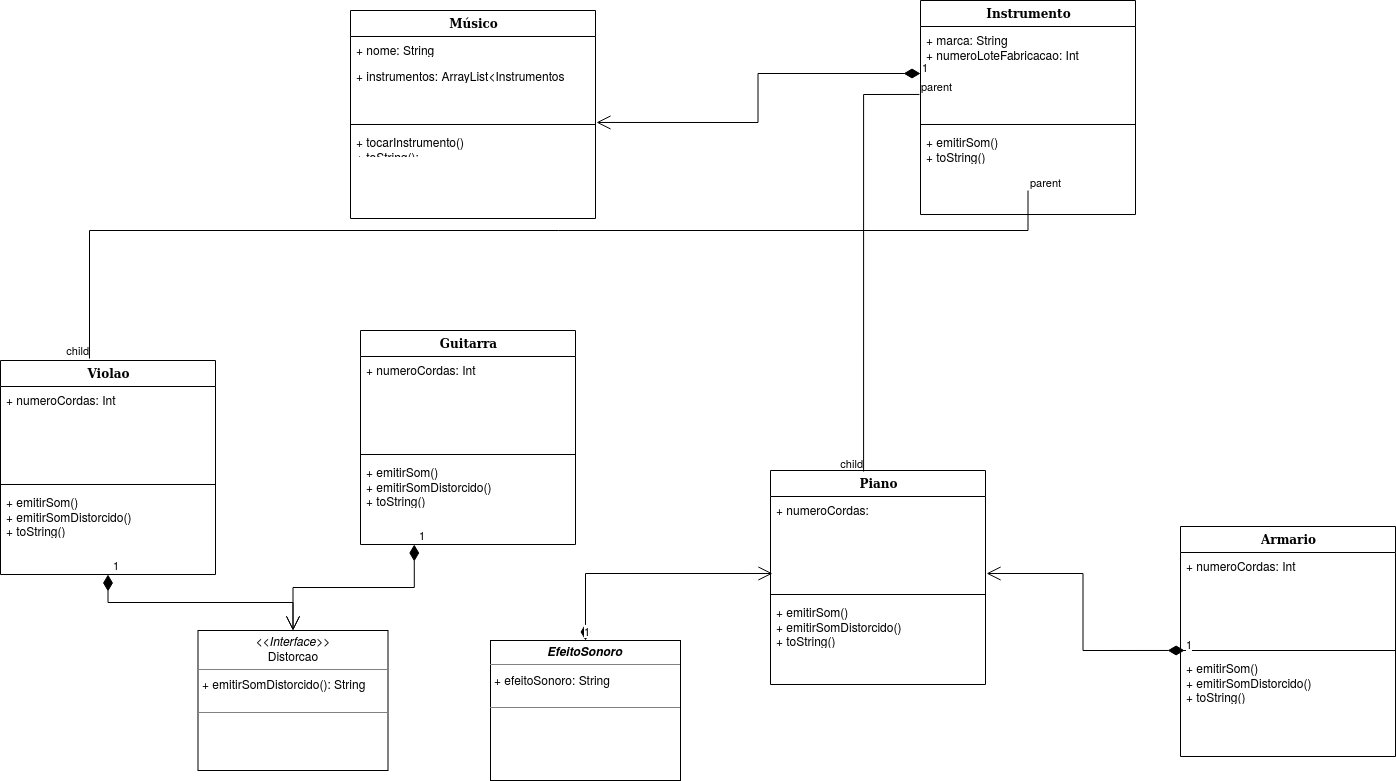

The diagram above was exported from draw.io. Its source (the exported page's mxGraphModel, read from the mxfile embedded in the PNG):
<mxGraphModel dx="1357" dy="807" grid="1" gridSize="10" guides="1" tooltips="1" connect="1" arrows="1" fold="1" page="1" pageScale="1" pageWidth="1100" pageHeight="850" background="none" math="0" shadow="0">
  <root>
    <mxCell id="0" />
    <mxCell id="1" parent="0" />
    <mxCell id="235556782a83e6d0-1" value="Instrumento" style="swimlane;html=1;fontStyle=1;align=center;verticalAlign=top;childLayout=stackLayout;horizontal=1;startSize=26;horizontalStack=0;resizeParent=1;resizeLast=0;collapsible=1;marginBottom=0;swimlaneFillColor=#ffffff;rounded=0;shadow=0;comic=0;labelBackgroundColor=none;strokeWidth=1;fillColor=none;fontFamily=Verdana;fontSize=12" parent="1" vertex="1">
      <mxGeometry x="1350" y="80" width="215" height="214" as="geometry" />
    </mxCell>
    <mxCell id="235556782a83e6d0-2" value="&lt;div&gt;+ marca: String &lt;br&gt;&lt;/div&gt;&lt;div&gt;+ numeroLoteFabricacao: Int&lt;br&gt;&lt;/div&gt;" style="text;html=1;strokeColor=none;fillColor=none;align=left;verticalAlign=top;spacingLeft=4;spacingRight=4;whiteSpace=wrap;overflow=hidden;rotatable=0;points=[[0,0.5],[1,0.5]];portConstraint=eastwest;" parent="235556782a83e6d0-1" vertex="1">
      <mxGeometry y="26" width="215" height="94" as="geometry" />
    </mxCell>
    <mxCell id="235556782a83e6d0-6" value="" style="line;html=1;strokeWidth=1;fillColor=none;align=left;verticalAlign=middle;spacingTop=-1;spacingLeft=3;spacingRight=3;rotatable=0;labelPosition=right;points=[];portConstraint=eastwest;" parent="235556782a83e6d0-1" vertex="1">
      <mxGeometry y="120" width="215" height="8" as="geometry" />
    </mxCell>
    <mxCell id="235556782a83e6d0-7" value="&lt;div&gt;+ emitirSom()&lt;/div&gt;&lt;div&gt;+ toString()&lt;br&gt;&lt;/div&gt;" style="text;html=1;strokeColor=none;fillColor=none;align=left;verticalAlign=top;spacingLeft=4;spacingRight=4;whiteSpace=wrap;overflow=hidden;rotatable=0;points=[[0,0.5],[1,0.5]];portConstraint=eastwest;" parent="235556782a83e6d0-1" vertex="1">
      <mxGeometry y="128" width="215" height="62" as="geometry" />
    </mxCell>
    <mxCell id="78961159f06e98e8-17" value="Músico" style="swimlane;html=1;fontStyle=1;align=center;verticalAlign=top;childLayout=stackLayout;horizontal=1;startSize=26;horizontalStack=0;resizeParent=1;resizeLast=0;collapsible=1;marginBottom=0;swimlaneFillColor=#ffffff;rounded=0;shadow=0;comic=0;labelBackgroundColor=none;strokeWidth=1;fillColor=none;fontFamily=Verdana;fontSize=12" parent="1" vertex="1">
      <mxGeometry x="780" y="90" width="245" height="208" as="geometry" />
    </mxCell>
    <mxCell id="78961159f06e98e8-23" value="&lt;div&gt;+ nome: String&lt;/div&gt;" style="text;html=1;strokeColor=none;fillColor=none;align=left;verticalAlign=top;spacingLeft=4;spacingRight=4;whiteSpace=wrap;overflow=hidden;rotatable=0;points=[[0,0.5],[1,0.5]];portConstraint=eastwest;" parent="78961159f06e98e8-17" vertex="1">
      <mxGeometry y="26" width="245" height="26" as="geometry" />
    </mxCell>
    <mxCell id="78961159f06e98e8-24" value="+ instrumentos: ArrayList&amp;lt;Instrumentos" style="text;html=1;strokeColor=none;fillColor=none;align=left;verticalAlign=top;spacingLeft=4;spacingRight=4;whiteSpace=wrap;overflow=hidden;rotatable=0;points=[[0,0.5],[1,0.5]];portConstraint=eastwest;" parent="78961159f06e98e8-17" vertex="1">
      <mxGeometry y="52" width="245" height="58" as="geometry" />
    </mxCell>
    <mxCell id="78961159f06e98e8-19" value="" style="line;html=1;strokeWidth=1;fillColor=none;align=left;verticalAlign=middle;spacingTop=-1;spacingLeft=3;spacingRight=3;rotatable=0;labelPosition=right;points=[];portConstraint=eastwest;" parent="78961159f06e98e8-17" vertex="1">
      <mxGeometry y="110" width="245" height="8" as="geometry" />
    </mxCell>
    <mxCell id="78961159f06e98e8-27" value="&lt;div&gt;+ tocarInstrumento()&lt;/div&gt;&lt;div&gt;+ toString();&lt;br&gt; &lt;/div&gt;" style="text;html=1;strokeColor=none;fillColor=none;align=left;verticalAlign=top;spacingLeft=4;spacingRight=4;whiteSpace=wrap;overflow=hidden;rotatable=0;points=[[0,0.5],[1,0.5]];portConstraint=eastwest;" parent="78961159f06e98e8-17" vertex="1">
      <mxGeometry y="118" width="245" height="26" as="geometry" />
    </mxCell>
    <mxCell id="b94bc138ca980ef-1" value="&lt;p style=&quot;margin:0px;margin-top:4px;text-align:center;&quot;&gt;&lt;b&gt;&lt;i&gt;EfeitoSonoro&lt;/i&gt;&lt;/b&gt;&lt;br&gt;&lt;/p&gt;&lt;hr size=&quot;1&quot;&gt;&lt;p style=&quot;margin:0px;margin-left:4px;&quot;&gt;+ efeitoSonoro: String&lt;br&gt;&lt;br&gt;&lt;/p&gt;&lt;hr size=&quot;1&quot;&gt;&lt;p style=&quot;margin:0px;margin-left:4px;&quot;&gt;&lt;br&gt;&lt;br&gt;&lt;/p&gt;" style="verticalAlign=top;align=left;overflow=fill;fontSize=12;fontFamily=Helvetica;html=1;rounded=0;shadow=0;comic=0;labelBackgroundColor=none;strokeWidth=1" parent="1" vertex="1">
      <mxGeometry x="920" y="720" width="190" height="140" as="geometry" />
    </mxCell>
    <mxCell id="jvwr-A9ielPyj1RAejuT-10" value="Piano" style="swimlane;html=1;fontStyle=1;align=center;verticalAlign=top;childLayout=stackLayout;horizontal=1;startSize=26;horizontalStack=0;resizeParent=1;resizeLast=0;collapsible=1;marginBottom=0;swimlaneFillColor=#ffffff;rounded=0;shadow=0;comic=0;labelBackgroundColor=none;strokeWidth=1;fillColor=none;fontFamily=Verdana;fontSize=12" vertex="1" parent="1">
      <mxGeometry x="1200" y="550" width="215" height="214" as="geometry" />
    </mxCell>
    <mxCell id="jvwr-A9ielPyj1RAejuT-11" value="+ numeroCordas: " style="text;html=1;strokeColor=none;fillColor=none;align=left;verticalAlign=top;spacingLeft=4;spacingRight=4;whiteSpace=wrap;overflow=hidden;rotatable=0;points=[[0,0.5],[1,0.5]];portConstraint=eastwest;" vertex="1" parent="jvwr-A9ielPyj1RAejuT-10">
      <mxGeometry y="26" width="215" height="94" as="geometry" />
    </mxCell>
    <mxCell id="jvwr-A9ielPyj1RAejuT-12" value="" style="line;html=1;strokeWidth=1;fillColor=none;align=left;verticalAlign=middle;spacingTop=-1;spacingLeft=3;spacingRight=3;rotatable=0;labelPosition=right;points=[];portConstraint=eastwest;" vertex="1" parent="jvwr-A9ielPyj1RAejuT-10">
      <mxGeometry y="120" width="215" height="8" as="geometry" />
    </mxCell>
    <mxCell id="jvwr-A9ielPyj1RAejuT-13" value="&lt;div&gt;+ emitirSom()&lt;/div&gt;&lt;div&gt;+ emitirSomDistorcido()&lt;/div&gt;&lt;div&gt;+ toString()&lt;br&gt;&lt;/div&gt;" style="text;html=1;strokeColor=none;fillColor=none;align=left;verticalAlign=top;spacingLeft=4;spacingRight=4;whiteSpace=wrap;overflow=hidden;rotatable=0;points=[[0,0.5],[1,0.5]];portConstraint=eastwest;" vertex="1" parent="jvwr-A9ielPyj1RAejuT-10">
      <mxGeometry y="128" width="215" height="62" as="geometry" />
    </mxCell>
    <mxCell id="jvwr-A9ielPyj1RAejuT-19" value="Armario" style="swimlane;html=1;fontStyle=1;align=center;verticalAlign=top;childLayout=stackLayout;horizontal=1;startSize=26;horizontalStack=0;resizeParent=1;resizeLast=0;collapsible=1;marginBottom=0;swimlaneFillColor=#ffffff;rounded=0;shadow=0;comic=0;labelBackgroundColor=none;strokeWidth=1;fillColor=none;fontFamily=Verdana;fontSize=12" vertex="1" parent="1">
      <mxGeometry x="1610" y="606" width="215" height="230" as="geometry" />
    </mxCell>
    <mxCell id="jvwr-A9ielPyj1RAejuT-20" value="+ numeroCordas: Int" style="text;html=1;strokeColor=none;fillColor=none;align=left;verticalAlign=top;spacingLeft=4;spacingRight=4;whiteSpace=wrap;overflow=hidden;rotatable=0;points=[[0,0.5],[1,0.5]];portConstraint=eastwest;" vertex="1" parent="jvwr-A9ielPyj1RAejuT-19">
      <mxGeometry y="26" width="215" height="94" as="geometry" />
    </mxCell>
    <mxCell id="jvwr-A9ielPyj1RAejuT-21" value="" style="line;html=1;strokeWidth=1;fillColor=none;align=left;verticalAlign=middle;spacingTop=-1;spacingLeft=3;spacingRight=3;rotatable=0;labelPosition=right;points=[];portConstraint=eastwest;" vertex="1" parent="jvwr-A9ielPyj1RAejuT-19">
      <mxGeometry y="120" width="215" height="8" as="geometry" />
    </mxCell>
    <mxCell id="jvwr-A9ielPyj1RAejuT-22" value="&lt;div&gt;+ emitirSom()&lt;/div&gt;&lt;div&gt;+ emitirSomDistorcido()&lt;/div&gt;&lt;div&gt;+ toString()&lt;br&gt;&lt;/div&gt;" style="text;html=1;strokeColor=none;fillColor=none;align=left;verticalAlign=top;spacingLeft=4;spacingRight=4;whiteSpace=wrap;overflow=hidden;rotatable=0;points=[[0,0.5],[1,0.5]];portConstraint=eastwest;" vertex="1" parent="jvwr-A9ielPyj1RAejuT-19">
      <mxGeometry y="128" width="215" height="62" as="geometry" />
    </mxCell>
    <mxCell id="jvwr-A9ielPyj1RAejuT-23" value="&lt;p style=&quot;margin:0px;margin-top:4px;text-align:center;&quot;&gt;&lt;i&gt;&amp;lt;&amp;lt;Interface&amp;gt;&amp;gt;&lt;/i&gt;&lt;br&gt;Distorcao&lt;br&gt;&lt;/p&gt;&lt;hr size=&quot;1&quot;&gt;&lt;p style=&quot;margin:0px;margin-left:4px;&quot;&gt;+ emitirSomDistorcido(): String&lt;br&gt;&lt;br&gt;&lt;/p&gt;&lt;hr size=&quot;1&quot;&gt;&lt;p style=&quot;margin:0px;margin-left:4px;&quot;&gt;&lt;br&gt;&lt;br&gt;&lt;/p&gt;" style="verticalAlign=top;align=left;overflow=fill;fontSize=12;fontFamily=Helvetica;html=1;rounded=0;shadow=0;comic=0;labelBackgroundColor=none;strokeWidth=1" vertex="1" parent="1">
      <mxGeometry x="627.5" y="710" width="190" height="140" as="geometry" />
    </mxCell>
    <mxCell id="jvwr-A9ielPyj1RAejuT-6" value="Violao" style="swimlane;html=1;fontStyle=1;align=center;verticalAlign=top;childLayout=stackLayout;horizontal=1;startSize=26;horizontalStack=0;resizeParent=1;resizeLast=0;collapsible=1;marginBottom=0;swimlaneFillColor=#ffffff;rounded=0;shadow=0;comic=0;labelBackgroundColor=none;strokeWidth=1;fillColor=none;fontFamily=Verdana;fontSize=12" vertex="1" parent="1">
      <mxGeometry x="430" y="440" width="215" height="214" as="geometry" />
    </mxCell>
    <mxCell id="jvwr-A9ielPyj1RAejuT-7" value="+ numeroCordas: Int" style="text;html=1;strokeColor=none;fillColor=none;align=left;verticalAlign=top;spacingLeft=4;spacingRight=4;whiteSpace=wrap;overflow=hidden;rotatable=0;points=[[0,0.5],[1,0.5]];portConstraint=eastwest;" vertex="1" parent="jvwr-A9ielPyj1RAejuT-6">
      <mxGeometry y="26" width="215" height="94" as="geometry" />
    </mxCell>
    <mxCell id="jvwr-A9ielPyj1RAejuT-8" value="" style="line;html=1;strokeWidth=1;fillColor=none;align=left;verticalAlign=middle;spacingTop=-1;spacingLeft=3;spacingRight=3;rotatable=0;labelPosition=right;points=[];portConstraint=eastwest;" vertex="1" parent="jvwr-A9ielPyj1RAejuT-6">
      <mxGeometry y="120" width="215" height="8" as="geometry" />
    </mxCell>
    <mxCell id="jvwr-A9ielPyj1RAejuT-9" value="&lt;div&gt;+ emitirSom()&lt;/div&gt;&lt;div&gt;+ emitirSomDistorcido()&lt;/div&gt;&lt;div&gt;+ toString()&lt;br&gt;&lt;/div&gt;" style="text;html=1;strokeColor=none;fillColor=none;align=left;verticalAlign=top;spacingLeft=4;spacingRight=4;whiteSpace=wrap;overflow=hidden;rotatable=0;points=[[0,0.5],[1,0.5]];portConstraint=eastwest;" vertex="1" parent="jvwr-A9ielPyj1RAejuT-6">
      <mxGeometry y="128" width="215" height="62" as="geometry" />
    </mxCell>
    <mxCell id="jvwr-A9ielPyj1RAejuT-2" value="Guitarra" style="swimlane;html=1;fontStyle=1;align=center;verticalAlign=top;childLayout=stackLayout;horizontal=1;startSize=26;horizontalStack=0;resizeParent=1;resizeLast=0;collapsible=1;marginBottom=0;swimlaneFillColor=#ffffff;rounded=0;shadow=0;comic=0;labelBackgroundColor=none;strokeWidth=1;fillColor=none;fontFamily=Verdana;fontSize=12" vertex="1" parent="1">
      <mxGeometry x="790" y="410" width="215" height="214" as="geometry" />
    </mxCell>
    <mxCell id="jvwr-A9ielPyj1RAejuT-3" value="+ numeroCordas: Int" style="text;html=1;strokeColor=none;fillColor=none;align=left;verticalAlign=top;spacingLeft=4;spacingRight=4;whiteSpace=wrap;overflow=hidden;rotatable=0;points=[[0,0.5],[1,0.5]];portConstraint=eastwest;" vertex="1" parent="jvwr-A9ielPyj1RAejuT-2">
      <mxGeometry y="26" width="215" height="94" as="geometry" />
    </mxCell>
    <mxCell id="jvwr-A9ielPyj1RAejuT-4" value="" style="line;html=1;strokeWidth=1;fillColor=none;align=left;verticalAlign=middle;spacingTop=-1;spacingLeft=3;spacingRight=3;rotatable=0;labelPosition=right;points=[];portConstraint=eastwest;" vertex="1" parent="jvwr-A9ielPyj1RAejuT-2">
      <mxGeometry y="120" width="215" height="8" as="geometry" />
    </mxCell>
    <mxCell id="jvwr-A9ielPyj1RAejuT-5" value="&lt;div&gt;+ emitirSom()&lt;/div&gt;&lt;div&gt;+ emitirSomDistorcido()&lt;/div&gt;&lt;div&gt;+ toString()&lt;br&gt;&lt;/div&gt;" style="text;html=1;strokeColor=none;fillColor=none;align=left;verticalAlign=top;spacingLeft=4;spacingRight=4;whiteSpace=wrap;overflow=hidden;rotatable=0;points=[[0,0.5],[1,0.5]];portConstraint=eastwest;" vertex="1" parent="jvwr-A9ielPyj1RAejuT-2">
      <mxGeometry y="128" width="215" height="62" as="geometry" />
    </mxCell>
    <mxCell id="jvwr-A9ielPyj1RAejuT-31" value="1" style="endArrow=open;html=1;endSize=12;startArrow=diamondThin;startSize=14;startFill=1;edgeStyle=orthogonalEdgeStyle;align=left;verticalAlign=bottom;rounded=0;entryX=0.009;entryY=0.819;entryDx=0;entryDy=0;entryPerimeter=0;" edge="1" parent="1" source="b94bc138ca980ef-1" target="jvwr-A9ielPyj1RAejuT-11">
      <mxGeometry x="-1" y="3" relative="1" as="geometry">
        <mxPoint x="800" y="729.5" as="sourcePoint" />
        <mxPoint x="960" y="729.5" as="targetPoint" />
      </mxGeometry>
    </mxCell>
    <mxCell id="jvwr-A9ielPyj1RAejuT-32" value="1" style="endArrow=open;html=1;endSize=12;startArrow=diamondThin;startSize=14;startFill=1;edgeStyle=orthogonalEdgeStyle;align=left;verticalAlign=bottom;rounded=0;exitX=0.019;exitY=-0.065;exitDx=0;exitDy=0;exitPerimeter=0;entryX=1.005;entryY=0.819;entryDx=0;entryDy=0;entryPerimeter=0;" edge="1" parent="1" source="jvwr-A9ielPyj1RAejuT-22" target="jvwr-A9ielPyj1RAejuT-11">
      <mxGeometry x="-1" y="3" relative="1" as="geometry">
        <mxPoint x="1170" y="520" as="sourcePoint" />
        <mxPoint x="1170" y="730" as="targetPoint" />
      </mxGeometry>
    </mxCell>
    <mxCell id="jvwr-A9ielPyj1RAejuT-34" value="1" style="endArrow=open;html=1;endSize=12;startArrow=diamondThin;startSize=14;startFill=1;edgeStyle=orthogonalEdgeStyle;align=left;verticalAlign=bottom;rounded=0;entryX=0.5;entryY=0;entryDx=0;entryDy=0;exitX=0.25;exitY=1;exitDx=0;exitDy=0;" edge="1" parent="1" source="jvwr-A9ielPyj1RAejuT-2" target="jvwr-A9ielPyj1RAejuT-23">
      <mxGeometry x="-1" y="3" relative="1" as="geometry">
        <mxPoint x="600" y="606" as="sourcePoint" />
        <mxPoint x="760" y="606" as="targetPoint" />
      </mxGeometry>
    </mxCell>
    <mxCell id="jvwr-A9ielPyj1RAejuT-35" value="1" style="endArrow=open;html=1;endSize=12;startArrow=diamondThin;startSize=14;startFill=1;edgeStyle=orthogonalEdgeStyle;align=left;verticalAlign=bottom;rounded=0;entryX=0.5;entryY=0;entryDx=0;entryDy=0;exitX=0.5;exitY=1;exitDx=0;exitDy=0;" edge="1" parent="1" source="jvwr-A9ielPyj1RAejuT-6" target="jvwr-A9ielPyj1RAejuT-23">
      <mxGeometry x="-1" y="3" relative="1" as="geometry">
        <mxPoint x="270" y="610" as="sourcePoint" />
        <mxPoint x="510" y="650" as="targetPoint" />
      </mxGeometry>
    </mxCell>
    <mxCell id="jvwr-A9ielPyj1RAejuT-36" value="" style="endArrow=none;html=1;edgeStyle=orthogonalEdgeStyle;rounded=0;entryX=0.433;entryY=0.005;entryDx=0;entryDy=0;entryPerimeter=0;exitX=-0.005;exitY=0.723;exitDx=0;exitDy=0;exitPerimeter=0;" edge="1" parent="1" source="235556782a83e6d0-2" target="jvwr-A9ielPyj1RAejuT-10">
      <mxGeometry relative="1" as="geometry">
        <mxPoint x="930" y="330" as="sourcePoint" />
        <mxPoint x="1180" y="410" as="targetPoint" />
      </mxGeometry>
    </mxCell>
    <mxCell id="jvwr-A9ielPyj1RAejuT-37" value="parent" style="edgeLabel;resizable=0;html=1;align=left;verticalAlign=bottom;" connectable="0" vertex="1" parent="jvwr-A9ielPyj1RAejuT-36">
      <mxGeometry x="-1" relative="1" as="geometry" />
    </mxCell>
    <mxCell id="jvwr-A9ielPyj1RAejuT-38" value="child" style="edgeLabel;resizable=0;html=1;align=right;verticalAlign=bottom;" connectable="0" vertex="1" parent="jvwr-A9ielPyj1RAejuT-36">
      <mxGeometry x="1" relative="1" as="geometry" />
    </mxCell>
    <mxCell id="jvwr-A9ielPyj1RAejuT-39" value="" style="endArrow=none;html=1;edgeStyle=orthogonalEdgeStyle;rounded=0;entryX=0.414;entryY=-0.009;entryDx=0;entryDy=0;entryPerimeter=0;" edge="1" parent="1" source="235556782a83e6d0-7" target="jvwr-A9ielPyj1RAejuT-6">
      <mxGeometry relative="1" as="geometry">
        <mxPoint x="820" y="480" as="sourcePoint" />
        <mxPoint x="980" y="480" as="targetPoint" />
        <Array as="points">
          <mxPoint x="1458" y="310" />
          <mxPoint x="519" y="310" />
        </Array>
      </mxGeometry>
    </mxCell>
    <mxCell id="jvwr-A9ielPyj1RAejuT-40" value="parent" style="edgeLabel;resizable=0;html=1;align=left;verticalAlign=bottom;" connectable="0" vertex="1" parent="jvwr-A9ielPyj1RAejuT-39">
      <mxGeometry x="-1" relative="1" as="geometry" />
    </mxCell>
    <mxCell id="jvwr-A9ielPyj1RAejuT-41" value="child" style="edgeLabel;resizable=0;html=1;align=right;verticalAlign=bottom;" connectable="0" vertex="1" parent="jvwr-A9ielPyj1RAejuT-39">
      <mxGeometry x="1" relative="1" as="geometry" />
    </mxCell>
    <mxCell id="jvwr-A9ielPyj1RAejuT-44" value="1" style="endArrow=open;html=1;endSize=12;startArrow=diamondThin;startSize=14;startFill=1;edgeStyle=orthogonalEdgeStyle;align=left;verticalAlign=bottom;rounded=0;entryX=1.004;entryY=1.034;entryDx=0;entryDy=0;entryPerimeter=0;" edge="1" parent="1" source="235556782a83e6d0-2" target="78961159f06e98e8-24">
      <mxGeometry x="-1" y="3" relative="1" as="geometry">
        <mxPoint x="1100" y="193.5" as="sourcePoint" />
        <mxPoint x="1260" y="193.5" as="targetPoint" />
      </mxGeometry>
    </mxCell>
  </root>
</mxGraphModel>